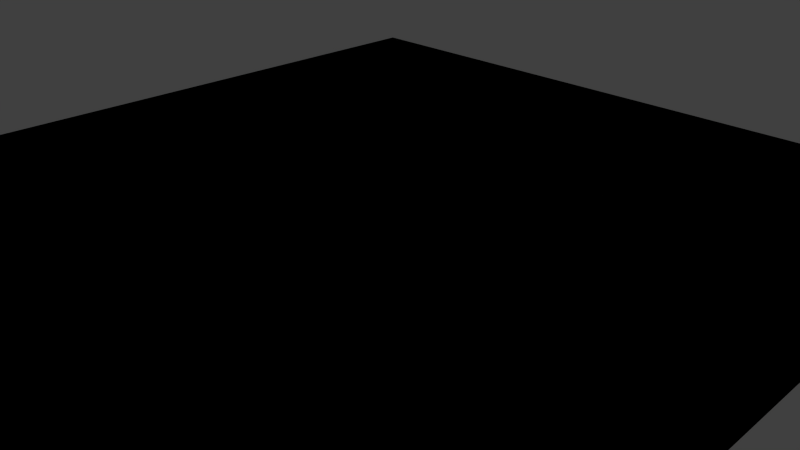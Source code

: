 # Source: start_room.blend  (saved by Blender 2.71.0; exported with 4.5.12 LTS)
import bpy
from mathutils import Matrix  # noqa: F401  (used for matrix-valued properties, if any)

bpy.ops.wm.read_factory_settings(use_empty=True)
scene = bpy.context.scene
scene.name = 'Scene'

# ---- collections
col_collection_1 = bpy.data.collections.new('Collection 1'); scene.collection.children.link(col_collection_1)

# ---- world
world_world = bpy.data.worlds.new('World'); scene.world = world_world
world_world.color = (0.05088, 0.05088, 0.05088)
world_world.use_sun_shadow = False
world_world.sun_shadow_jitter_overblur = 0.0
world_world.cycles.sampling_method = 'MANUAL'
world_world.cycles.sample_map_resolution = 256

# ---- cameras
cam_camera = bpy.data.cameras.new('Camera')
cam_camera.clip_end = 100.0
cam_camera.lens = 35.0
cam_camera.sensor_width = 32.0
cam_camera.sensor_height = 18.0
cam_camera.ortho_scale = 7.314
cam_camera.dof.focus_distance = 0.0
cam_camera.dof.aperture_fstop = 128.0

# ---- lights
light_lamp = bpy.data.lights.new('Lamp', 'POINT')
light_lamp.transmission_factor = 0.0
light_lamp.cutoff_distance = 30.0
light_lamp.energy = 100.0
light_lamp.shadow_buffer_clip_start = 1.001
light_lamp.shadow_soft_size = 0.1
light_lamp.shadow_maximum_resolution = 0.006
light_lamp.use_absolute_resolution = True
light_lamp.cycles.use_multiple_importance_sampling = False

# ---- meshes
me_plane = bpy.data.meshes.new('Plane')
me_plane.from_pydata([(-5.0, -5.0, 0.0), (5.0, -5.0, 0.0), (-5.0, 5.0, 0.0), (5.0, 5.0, 0.0), (-5.0, 4.0, 0.0), (-5.0, 3.0, 0.0), (-5.0, 2.0, 0.0), (-5.0, 1.0, 0.0), (-5.0, 0.0, 0.0), (-5.0, -1.0, 0.0), (-5.0, -2.0, 0.0), (-5.0, -3.0, 0.0), (-5.0, -4.0, 0.0), (-4.0, -5.0, 0.0), (-3.0, -5.0, 0.0), (-2.0, -5.0, 0.0), (-1.0, -5.0, 0.0), (0.0, -5.0, 0.0), (1.0, -5.0, 0.0), (2.0, -5.0, 0.0), (3.0, -5.0, 0.0), (4.0, -5.0, 0.0), (5.0, -4.0, 0.0), (5.0, -3.0, 0.0), (5.0, -2.0, 0.0), (5.0, -1.0, 0.0), (5.0, 0.0, 0.0), (5.0, 1.0, 0.0), (5.0, 2.0, 0.0), (5.0, 3.0, 0.0), (5.0, 4.0, 0.0), (4.0, 5.0, 0.0), (3.0, 5.0, 0.0), (2.0, 5.0, 0.0), (1.0, 5.0, 0.0), (0.0, 5.0, 0.0), (-1.0, 5.0, 0.0), (-2.0, 5.0, 0.0), (-3.0, 5.0, 0.0), (-4.0, 5.0, 0.0), (-4.0, -4.0, 0.0), (-4.0, -3.0, 0.0), (-4.0, -2.0, 0.0), (-4.0, -1.0, 0.0), (-4.0, 0.0, 0.0), (-4.0, 1.0, 0.0), (-4.0, 2.0, 0.0), (-4.0, 3.0, 0.0), (-4.0, 4.0, 0.0), (-3.0, -4.0, 0.0), (-3.0, -3.0, 0.0), (-3.0, -2.0, 0.0), (-3.0, -1.0, 0.0), (-3.0, 0.0, 0.0), (-3.0, 1.0, 0.0), (-3.0, 2.0, 0.0), (-3.0, 3.0, 0.0), (-3.0, 4.0, 0.0), (-2.0, -4.0, 0.0), (-2.0, -3.0, 0.0), (-2.0, -2.0, 0.0), (-2.0, -1.0, 0.0), (-2.0, 0.0, 0.0), (-2.0, 1.0, 0.0), (-2.0, 2.0, 0.0), (-2.0, 3.0, 0.0), (-2.0, 4.0, 0.0), (-1.0, -4.0, 0.0), (-1.0, -3.0, 0.0), (-1.0, -2.0, 0.0), (-1.0, -1.0, 0.0), (-1.0, 0.0, 0.0), (-1.0, 1.0, 0.0), (-1.0, 2.0, 0.0), (-1.0, 3.0, 0.0), (-1.0, 4.0, 0.0), (0.0, -4.0, 0.0), (0.0, -3.0, 0.0), (0.0, -2.0, 0.0), (0.0, -1.0, 0.0), (0.0, 0.0, 0.0), (0.0, 1.0, 0.0), (0.0, 2.0, 0.0), (0.0, 3.0, 0.0), (0.0, 4.0, 0.0), (1.0, -4.0, 0.0), (1.0, -3.0, 0.0), (1.0, -2.0, 0.0), (1.0, -1.0, 0.0), (1.0, 0.0, 0.0), (1.0, 1.0, 0.0), (1.0, 2.0, 0.0), (1.0, 3.0, 0.0), (1.0, 4.0, 0.0), (2.0, -4.0, 0.0), (2.0, -3.0, 0.0), (2.0, -2.0, 0.0), (2.0, -1.0, 0.0), (2.0, 0.0, 0.0), (2.0, 1.0, 0.0), (2.0, 2.0, 0.0), (2.0, 3.0, 0.0), (2.0, 4.0, 0.0), (3.0, -4.0, 0.0), (3.0, -3.0, 0.0), (3.0, -2.0, 0.0), (3.0, -1.0, 0.0), (3.0, 0.0, 0.0), (3.0, 1.0, 0.0), (3.0, 2.0, 0.0), (3.0, 3.0, 0.0), (3.0, 4.0, 0.0), (4.0, -4.0, 0.0), (4.0, -3.0, 0.0), (4.0, -2.0, 0.0), (4.0, -1.0, 0.0), (4.0, 0.0, 0.0), (4.0, 1.0, 0.0), (4.0, 2.0, 0.0), (4.0, 3.0, 0.0), (4.0, 4.0, 0.0), (-5.0, -5.0, 1.0), (5.0, -5.0, 1.0), (-5.0, 5.0, 1.0), (5.0, 5.0, 1.0), (-5.0, 4.0, 1.0), (-5.0, 3.0, 1.0), (-5.0, 2.0, 1.0), (-5.0, 1.0, 1.0), (-5.0, 0.0, 1.0), (-5.0, -1.0, 1.0), (-5.0, -2.0, 1.0), (-5.0, -3.0, 1.0), (-5.0, -4.0, 1.0), (-4.0, -5.0, 1.0), (-3.0, -5.0, 1.0), (-2.0, -5.0, 1.0), (-1.0, -5.0, 1.0), (0.0, -5.0, 1.0), (1.0, -5.0, 1.0), (2.0, -5.0, 1.0), (3.0, -5.0, 1.0), (4.0, -5.0, 1.0), (5.0, -4.0, 1.0), (5.0, -3.0, 1.0), (5.0, -2.0, 1.0), (5.0, -1.0, 1.0), (5.0, 0.0, 1.0), (5.0, 1.0, 1.0), (5.0, 2.0, 1.0), (5.0, 3.0, 1.0), (5.0, 4.0, 1.0), (4.0, 5.0, 1.0), (3.0, 5.0, 1.0), (2.0, 5.0, 1.0), (1.0, 5.0, 1.0), (0.0, 5.0, 1.0), (-1.0, 5.0, 1.0), (-2.0, 5.0, 1.0), (-3.0, 5.0, 1.0), (-4.0, 5.0, 1.0), (-5.0, -5.0, 0.0), (5.0, -5.0, 0.0), (-5.0, 5.0, 0.0), (5.0, 5.0, 0.0), (-5.0, 4.0, 0.0), (-5.0, 3.0, 0.0), (-5.0, 2.0, 0.0), (-5.0, 1.0, 0.0), (-5.0, 0.0, 0.0), (-5.0, -1.0, 0.0), (-5.0, -2.0, 0.0), (-5.0, -3.0, 0.0), (-5.0, -4.0, 0.0), (-4.0, -5.0, 0.0), (-3.0, -5.0, 0.0), (-2.0, -5.0, 0.0), (-1.0, -5.0, 0.0), (0.0, -5.0, 0.0), (1.0, -5.0, 0.0), (2.0, -5.0, 0.0), (3.0, -5.0, 0.0), (4.0, -5.0, 0.0), (5.0, -4.0, 0.0), (5.0, -3.0, 0.0), (5.0, -2.0, 0.0), (5.0, -1.0, 0.0), (5.0, 0.0, 0.0), (5.0, 1.0, 0.0), (5.0, 2.0, 0.0), (5.0, 3.0, 0.0), (5.0, 4.0, 0.0), (4.0, 5.0, 0.0), (3.0, 5.0, 0.0), (2.0, 5.0, 0.0), (1.0, 5.0, 0.0), (0.0, 5.0, 0.0), (-1.0, 5.0, 0.0), (-2.0, 5.0, 0.0), (-3.0, 5.0, 0.0), (-4.0, 5.0, 0.0), (-4.0, -4.0, 0.0), (-4.0, -3.0, 0.0), (-4.0, -2.0, 0.0), (-4.0, -1.0, 0.0), (-4.0, 0.0, 0.0), (-4.0, 1.0, 0.0), (-4.0, 2.0, 0.0), (-4.0, 3.0, 0.0), (-4.0, 4.0, 0.0), (-3.0, -4.0, 0.0), (-3.0, -3.0, 0.0), (-3.0, -2.0, 0.0), (-3.0, -1.0, 0.0), (-3.0, 0.0, 0.0), (-3.0, 1.0, 0.0), (-3.0, 2.0, 0.0), (-3.0, 3.0, 0.0), (-3.0, 4.0, 0.0), (-2.0, -4.0, 0.0), (-2.0, -3.0, 0.0), (-2.0, -2.0, 0.0), (-2.0, -1.0, 0.0), (-2.0, 0.0, 0.0), (-2.0, 1.0, 0.0), (-2.0, 2.0, 0.0), (-2.0, 3.0, 0.0), (-2.0, 4.0, 0.0), (-1.0, -4.0, 0.0), (-1.0, -3.0, 0.0), (-1.0, -2.0, 0.0), (-1.0, -1.0, 0.0), (-1.0, 0.0, 0.0), (-1.0, 1.0, 0.0), (-1.0, 2.0, 0.0), (-1.0, 3.0, 0.0), (-1.0, 4.0, 0.0), (0.0, -4.0, 0.0), (0.0, -3.0, 0.0), (0.0, -2.0, 0.0), (0.0, -1.0, 0.0), (0.0, 0.0, 0.0), (0.0, 1.0, 0.0), (0.0, 2.0, 0.0), (0.0, 3.0, 0.0), (0.0, 4.0, 0.0), (1.0, -4.0, 0.0), (1.0, -3.0, 0.0), (1.0, -2.0, 0.0), (1.0, -1.0, 0.0), (1.0, 0.0, 0.0), (1.0, 1.0, 0.0), (1.0, 2.0, 0.0), (1.0, 3.0, 0.0), (1.0, 4.0, 0.0), (2.0, -4.0, 0.0), (2.0, -3.0, 0.0), (2.0, -2.0, 0.0), (2.0, -1.0, 0.0), (2.0, 0.0, 0.0), (2.0, 1.0, 0.0), (2.0, 2.0, 0.0), (2.0, 3.0, 0.0), (2.0, 4.0, 0.0), (3.0, -4.0, 0.0), (3.0, -3.0, 0.0), (3.0, -2.0, 0.0), (3.0, -1.0, 0.0), (3.0, 0.0, 0.0), (3.0, 1.0, 0.0), (3.0, 2.0, 0.0), (3.0, 3.0, 0.0), (3.0, 4.0, 0.0), (4.0, -4.0, 0.0), (4.0, -3.0, 0.0), (4.0, -2.0, 0.0), (4.0, -1.0, 0.0), (4.0, 0.0, 0.0), (4.0, 1.0, 0.0), (4.0, 2.0, 0.0), (4.0, 3.0, 0.0), (4.0, 4.0, 0.0)], [], [(120, 31, 3, 30), (4, 2, 39, 48), (48, 39, 38, 57), (57, 38, 37, 66), (66, 37, 36, 75), (75, 36, 35, 84), (84, 35, 34, 93), (93, 34, 33, 102), (102, 33, 32, 111), (111, 32, 31, 120), (0, 12, 40, 13), (12, 11, 41, 40), (11, 10, 42, 41), (10, 9, 43, 42), (9, 8, 44, 43), (8, 7, 45, 44), (7, 6, 46, 45), (6, 5, 47, 46), (5, 4, 48, 47), (13, 40, 49, 14), (40, 41, 50, 49), (41, 42, 51, 50), (42, 43, 52, 51), (43, 44, 53, 52), (44, 45, 54, 53), (45, 46, 55, 54), (46, 47, 56, 55), (47, 48, 57, 56), (14, 49, 58, 15), (49, 50, 59, 58), (50, 51, 60, 59), (51, 52, 61, 60), (52, 53, 62, 61), (53, 54, 63, 62), (54, 55, 64, 63), (55, 56, 65, 64), (56, 57, 66, 65), (15, 58, 67, 16), (58, 59, 68, 67), (59, 60, 69, 68), (60, 61, 70, 69), (61, 62, 71, 70), (62, 63, 72, 71), (63, 64, 73, 72), (64, 65, 74, 73), (65, 66, 75, 74), (16, 67, 76, 17), (67, 68, 77, 76), (68, 69, 78, 77), (69, 70, 79, 78), (70, 71, 80, 79), (71, 72, 81, 80), (72, 73, 82, 81), (73, 74, 83, 82), (74, 75, 84, 83), (17, 76, 85, 18), (76, 77, 86, 85), (77, 78, 87, 86), (78, 79, 88, 87), (79, 80, 89, 88), (80, 81, 90, 89), (81, 82, 91, 90), (82, 83, 92, 91), (83, 84, 93, 92), (18, 85, 94, 19), (85, 86, 95, 94), (86, 87, 96, 95), (87, 88, 97, 96), (88, 89, 98, 97), (89, 90, 99, 98), (90, 91, 100, 99), (91, 92, 101, 100), (92, 93, 102, 101), (19, 94, 103, 20), (94, 95, 104, 103), (95, 96, 105, 104), (96, 97, 106, 105), (97, 98, 107, 106), (98, 99, 108, 107), (99, 100, 109, 108), (100, 101, 110, 109), (101, 102, 111, 110), (20, 103, 112, 21), (103, 104, 113, 112), (104, 105, 114, 113), (105, 106, 115, 114), (106, 107, 116, 115), (107, 108, 117, 116), (108, 109, 118, 117), (109, 110, 119, 118), (110, 111, 120, 119), (21, 112, 22, 1), (112, 113, 23, 22), (113, 114, 24, 23), (114, 115, 25, 24), (115, 116, 26, 25), (116, 117, 27, 26), (117, 118, 28, 27), (118, 119, 29, 28), (119, 120, 30, 29), (152, 153, 193, 192), (135, 136, 176, 175), (145, 146, 186, 185), (128, 129, 169, 168), (142, 122, 162, 182), (138, 139, 179, 178), (155, 156, 196, 195), (148, 149, 189, 188), (131, 132, 172, 171), (141, 142, 182, 181), (123, 125, 165, 163), (158, 159, 199, 198), (134, 135, 175, 174), (124, 152, 192, 164), (144, 145, 185, 184), (127, 128, 168, 167), (137, 138, 178, 177), (133, 121, 161, 173), (154, 155, 195, 194), (147, 148, 188, 187), (130, 131, 171, 170), (160, 123, 163, 200), (140, 141, 181, 180), (157, 158, 198, 197), (150, 151, 191, 190), (121, 134, 174, 161), (143, 144, 184, 183), (126, 127, 167, 166), (136, 137, 177, 176), (153, 154, 194, 193), (146, 147, 187, 186), (129, 130, 170, 169), (139, 140, 180, 179), (151, 124, 164, 191), (156, 157, 197, 196), (132, 133, 173, 172), (149, 150, 190, 189), (125, 126, 166, 165), (122, 143, 183, 162), (159, 160, 200, 199), (37, 38, 159, 158), (2, 4, 125, 123), (20, 21, 142, 141), (10, 11, 132, 131), (27, 28, 149, 148), (34, 35, 156, 155), (17, 18, 139, 138), (21, 1, 122, 142), (7, 8, 129, 128), (24, 25, 146, 145), (14, 15, 136, 135), (31, 32, 153, 152), (38, 39, 160, 159), (1, 22, 143, 122), (4, 5, 126, 125), (28, 29, 150, 149), (11, 12, 133, 132), (35, 36, 157, 156), (30, 3, 124, 151), (18, 19, 140, 139), (8, 9, 130, 129), (25, 26, 147, 146), (32, 33, 154, 153), (15, 16, 137, 136), (5, 6, 127, 126), (22, 23, 144, 143), (0, 13, 134, 121), (29, 30, 151, 150), (36, 37, 158, 157), (19, 20, 141, 140), (39, 2, 123, 160), (9, 10, 131, 130), (26, 27, 148, 147), (33, 34, 155, 154), (12, 0, 121, 133), (16, 17, 138, 137), (6, 7, 128, 127), (23, 24, 145, 144), (3, 31, 152, 124), (13, 14, 135, 134), (281, 191, 164, 192), (165, 209, 200, 163), (209, 218, 199, 200), (218, 227, 198, 199), (227, 236, 197, 198), (236, 245, 196, 197), (245, 254, 195, 196), (254, 263, 194, 195), (263, 272, 193, 194), (272, 281, 192, 193), (161, 174, 201, 173), (173, 201, 202, 172), (172, 202, 203, 171), (171, 203, 204, 170), (170, 204, 205, 169), (169, 205, 206, 168), (168, 206, 207, 167), (167, 207, 208, 166), (166, 208, 209, 165), (174, 175, 210, 201), (201, 210, 211, 202), (202, 211, 212, 203), (203, 212, 213, 204), (204, 213, 214, 205), (205, 214, 215, 206), (206, 215, 216, 207), (207, 216, 217, 208), (208, 217, 218, 209), (175, 176, 219, 210), (210, 219, 220, 211), (211, 220, 221, 212), (212, 221, 222, 213), (213, 222, 223, 214), (214, 223, 224, 215), (215, 224, 225, 216), (216, 225, 226, 217), (217, 226, 227, 218), (176, 177, 228, 219), (219, 228, 229, 220), (220, 229, 230, 221), (221, 230, 231, 222), (222, 231, 232, 223), (223, 232, 233, 224), (224, 233, 234, 225), (225, 234, 235, 226), (226, 235, 236, 227), (177, 178, 237, 228), (228, 237, 238, 229), (229, 238, 239, 230), (230, 239, 240, 231), (231, 240, 241, 232), (232, 241, 242, 233), (233, 242, 243, 234), (234, 243, 244, 235), (235, 244, 245, 236), (178, 179, 246, 237), (237, 246, 247, 238), (238, 247, 248, 239), (239, 248, 249, 240), (240, 249, 250, 241), (241, 250, 251, 242), (242, 251, 252, 243), (243, 252, 253, 244), (244, 253, 254, 245), (179, 180, 255, 246), (246, 255, 256, 247), (247, 256, 257, 248), (248, 257, 258, 249), (249, 258, 259, 250), (250, 259, 260, 251), (251, 260, 261, 252), (252, 261, 262, 253), (253, 262, 263, 254), (180, 181, 264, 255), (255, 264, 265, 256), (256, 265, 266, 257), (257, 266, 267, 258), (258, 267, 268, 259), (259, 268, 269, 260), (260, 269, 270, 261), (261, 270, 271, 262), (262, 271, 272, 263), (181, 182, 273, 264), (264, 273, 274, 265), (265, 274, 275, 266), (266, 275, 276, 267), (267, 276, 277, 268), (268, 277, 278, 269), (269, 278, 279, 270), (270, 279, 280, 271), (271, 280, 281, 272), (182, 162, 183, 273), (273, 183, 184, 274), (274, 184, 185, 275), (275, 185, 186, 276), (276, 186, 187, 277), (277, 187, 188, 278), (278, 188, 189, 279), (279, 189, 190, 280), (280, 190, 191, 281)])
me_plane.use_remesh_preserve_volume = False
me_plane.use_remesh_preserve_attributes = False
me_plane.use_mirror_vertex_groups = False
me_plane.update()

# ---- objects
ob_plane = bpy.data.objects.new('Plane', me_plane)
ob_lamp = bpy.data.objects.new('Lamp', light_lamp)
ob_camera = bpy.data.objects.new('Camera', cam_camera)

# ---- transforms, parenting, visibility, modifiers, constraints
ob_plane.location = (0.0, 0.0, 0.0)
ob_plane.lineart.crease_threshold = 0.0
ob_lamp.location = (4.076, 1.005, 5.904)
ob_lamp.rotation_euler = (0.6503, 0.05522, 1.866)
ob_lamp.lock_rotations_4d = False
ob_lamp.empty_display_type = 'ARROWS'
ob_lamp.color = (0.0, 0.0, 0.0, 0.0)
ob_lamp.lineart.crease_threshold = 0.0
ob_camera.location = (7.481, -6.508, 5.344)
ob_camera.rotation_euler = (1.109, 0.01082, 0.8149)
ob_camera.lock_rotations_4d = False
ob_camera.empty_display_type = 'ARROWS'
ob_camera.color = (0.0, 0.0, 0.0, 0.0)
ob_camera.display_type = 'WIRE'
ob_camera.lineart.crease_threshold = 0.0

# ---- collection membership
col_collection_1.objects.link(ob_plane)
col_collection_1.objects.link(ob_lamp)
col_collection_1.objects.link(ob_camera)

# ---- scene / render settings (as saved in the file)
scene.camera = ob_camera
scene.frame_start = 1; scene.frame_end = 250; scene.frame_set(1)
scene.render.engine = 'BLENDER_EEVEE_NEXT'
scene.render.resolution_percentage = 50
scene.render.dither_intensity = 0.0
scene.cycles.use_denoising = False
scene.cycles.samples = 10
scene.cycles.sampling_pattern = 'TABULATED_SOBOL'
scene.cycles.light_sampling_threshold = 0.0
scene.cycles.use_adaptive_sampling = False
scene.cycles.use_light_tree = False
scene.cycles.blur_glossy = 0.0
scene.cycles.volume_bounces = 1
scene.cycles.pixel_filter_type = 'GAUSSIAN'
scene.cycles.sample_clamp_indirect = 0.0
scene.view_settings.view_transform = 'Standard'
bpy.context.view_layer.update()
